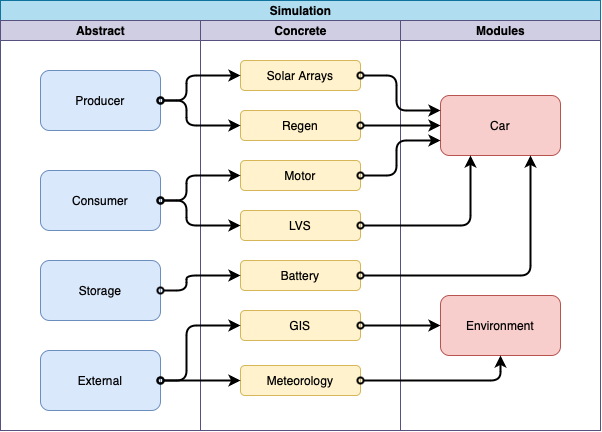

The diagram above was exported from draw.io. Its source (the exported page's mxGraphModel, read from the mxfile embedded in the PNG):
<mxGraphModel dx="795" dy="539" grid="1" gridSize="10" guides="1" tooltips="1" connect="1" arrows="1" fold="1" page="1" pageScale="1" pageWidth="827" pageHeight="1169" math="0" shadow="0">
  <root>
    <mxCell id="0" />
    <mxCell id="1" parent="0" />
    <mxCell id="vTuwC1mZ4MMaVHK7DtLy-5" value="Simulation" style="swimlane;childLayout=stackLayout;resizeParent=1;resizeParentMax=0;startSize=20;html=1;swimlaneFillColor=default;fillColor=#b1ddf0;strokeColor=#10739e;" parent="1" vertex="1">
      <mxGeometry x="114" y="60" width="600" height="430" as="geometry" />
    </mxCell>
    <mxCell id="vTuwC1mZ4MMaVHK7DtLy-6" value="Abstract" style="swimlane;startSize=20;html=1;fillColor=#d0cee2;strokeColor=#56517e;" parent="vTuwC1mZ4MMaVHK7DtLy-5" vertex="1">
      <mxGeometry y="20" width="200" height="410" as="geometry" />
    </mxCell>
    <mxCell id="vTuwC1mZ4MMaVHK7DtLy-10" value="Producer" style="rounded=1;whiteSpace=wrap;html=1;fillColor=#dae8fc;strokeColor=#6c8ebf;" parent="vTuwC1mZ4MMaVHK7DtLy-6" vertex="1">
      <mxGeometry x="40" y="50" width="120" height="60" as="geometry" />
    </mxCell>
    <mxCell id="vTuwC1mZ4MMaVHK7DtLy-11" value="Consumer" style="rounded=1;whiteSpace=wrap;html=1;fillColor=#dae8fc;strokeColor=#6c8ebf;" parent="vTuwC1mZ4MMaVHK7DtLy-6" vertex="1">
      <mxGeometry x="40" y="150" width="120" height="60" as="geometry" />
    </mxCell>
    <mxCell id="vTuwC1mZ4MMaVHK7DtLy-12" value="Storage" style="rounded=1;whiteSpace=wrap;html=1;fillColor=#dae8fc;strokeColor=#6c8ebf;" parent="vTuwC1mZ4MMaVHK7DtLy-6" vertex="1">
      <mxGeometry x="40" y="240" width="120" height="60" as="geometry" />
    </mxCell>
    <mxCell id="vTuwC1mZ4MMaVHK7DtLy-13" value="External" style="rounded=1;whiteSpace=wrap;html=1;fillColor=#dae8fc;strokeColor=#6c8ebf;" parent="vTuwC1mZ4MMaVHK7DtLy-6" vertex="1">
      <mxGeometry x="40" y="330" width="120" height="60" as="geometry" />
    </mxCell>
    <mxCell id="vTuwC1mZ4MMaVHK7DtLy-7" value="Concrete" style="swimlane;startSize=20;html=1;fillColor=#d0cee2;strokeColor=#56517e;" parent="vTuwC1mZ4MMaVHK7DtLy-5" vertex="1">
      <mxGeometry x="200" y="20" width="200" height="410" as="geometry" />
    </mxCell>
    <mxCell id="vTuwC1mZ4MMaVHK7DtLy-14" value="Battery" style="rounded=1;whiteSpace=wrap;html=1;fillColor=#fff2cc;strokeColor=#d6b656;" parent="vTuwC1mZ4MMaVHK7DtLy-7" vertex="1">
      <mxGeometry x="40" y="240" width="120" height="30" as="geometry" />
    </mxCell>
    <mxCell id="vTuwC1mZ4MMaVHK7DtLy-15" value="Solar Arrays" style="rounded=1;whiteSpace=wrap;html=1;fillColor=#fff2cc;strokeColor=#d6b656;" parent="vTuwC1mZ4MMaVHK7DtLy-7" vertex="1">
      <mxGeometry x="40" y="40" width="120" height="30" as="geometry" />
    </mxCell>
    <mxCell id="vTuwC1mZ4MMaVHK7DtLy-19" value="Regen" style="rounded=1;whiteSpace=wrap;html=1;fillColor=#fff2cc;strokeColor=#d6b656;" parent="vTuwC1mZ4MMaVHK7DtLy-7" vertex="1">
      <mxGeometry x="40" y="90" width="120" height="30" as="geometry" />
    </mxCell>
    <mxCell id="vTuwC1mZ4MMaVHK7DtLy-24" value="Motor" style="rounded=1;whiteSpace=wrap;html=1;fillColor=#fff2cc;strokeColor=#d6b656;" parent="vTuwC1mZ4MMaVHK7DtLy-7" vertex="1">
      <mxGeometry x="40" y="140" width="120" height="30" as="geometry" />
    </mxCell>
    <mxCell id="vTuwC1mZ4MMaVHK7DtLy-30" value="LVS" style="rounded=1;whiteSpace=wrap;html=1;fillColor=#fff2cc;strokeColor=#d6b656;" parent="vTuwC1mZ4MMaVHK7DtLy-7" vertex="1">
      <mxGeometry x="40" y="190" width="120" height="30" as="geometry" />
    </mxCell>
    <mxCell id="vTuwC1mZ4MMaVHK7DtLy-46" value="Meteorology" style="rounded=1;whiteSpace=wrap;html=1;fillColor=#fff2cc;strokeColor=#d6b656;" parent="vTuwC1mZ4MMaVHK7DtLy-7" vertex="1">
      <mxGeometry x="40" y="345" width="120" height="30" as="geometry" />
    </mxCell>
    <mxCell id="vTuwC1mZ4MMaVHK7DtLy-45" value="GIS" style="rounded=1;whiteSpace=wrap;html=1;fillColor=#fff2cc;strokeColor=#d6b656;" parent="vTuwC1mZ4MMaVHK7DtLy-7" vertex="1">
      <mxGeometry x="40" y="290" width="120" height="30" as="geometry" />
    </mxCell>
    <mxCell id="vTuwC1mZ4MMaVHK7DtLy-8" value="Modules" style="swimlane;startSize=20;html=1;fillColor=#d0cee2;strokeColor=#56517e;" parent="vTuwC1mZ4MMaVHK7DtLy-5" vertex="1">
      <mxGeometry x="400" y="20" width="200" height="410" as="geometry" />
    </mxCell>
    <mxCell id="vTuwC1mZ4MMaVHK7DtLy-55" value="Environment" style="rounded=1;whiteSpace=wrap;html=1;fillColor=#f8cecc;strokeColor=#b85450;" parent="vTuwC1mZ4MMaVHK7DtLy-8" vertex="1">
      <mxGeometry x="40" y="275" width="120" height="60" as="geometry" />
    </mxCell>
    <mxCell id="vTuwC1mZ4MMaVHK7DtLy-56" value="Car" style="rounded=1;whiteSpace=wrap;html=1;fillColor=#f8cecc;strokeColor=#b85450;" parent="vTuwC1mZ4MMaVHK7DtLy-8" vertex="1">
      <mxGeometry x="40" y="75" width="120" height="60" as="geometry" />
    </mxCell>
    <mxCell id="vTuwC1mZ4MMaVHK7DtLy-47" style="edgeStyle=orthogonalEdgeStyle;rounded=1;orthogonalLoop=1;jettySize=auto;html=1;exitX=1;exitY=0.5;exitDx=0;exitDy=0;entryX=0;entryY=0.5;entryDx=0;entryDy=0;strokeWidth=2;endArrow=classic;endFill=1;startArrow=oval;startFill=0;" parent="vTuwC1mZ4MMaVHK7DtLy-5" source="vTuwC1mZ4MMaVHK7DtLy-10" target="vTuwC1mZ4MMaVHK7DtLy-15" edge="1">
      <mxGeometry relative="1" as="geometry">
        <Array as="points">
          <mxPoint x="186" y="100" />
          <mxPoint x="186" y="75" />
        </Array>
      </mxGeometry>
    </mxCell>
    <mxCell id="vTuwC1mZ4MMaVHK7DtLy-48" style="edgeStyle=orthogonalEdgeStyle;rounded=1;orthogonalLoop=1;jettySize=auto;html=1;exitX=1;exitY=0.5;exitDx=0;exitDy=0;entryX=0;entryY=0.5;entryDx=0;entryDy=0;strokeWidth=2;endArrow=classic;endFill=1;startArrow=oval;startFill=0;" parent="vTuwC1mZ4MMaVHK7DtLy-5" source="vTuwC1mZ4MMaVHK7DtLy-10" target="vTuwC1mZ4MMaVHK7DtLy-19" edge="1">
      <mxGeometry relative="1" as="geometry">
        <Array as="points">
          <mxPoint x="186" y="100" />
          <mxPoint x="186" y="125" />
        </Array>
      </mxGeometry>
    </mxCell>
    <mxCell id="vTuwC1mZ4MMaVHK7DtLy-49" style="edgeStyle=orthogonalEdgeStyle;rounded=1;orthogonalLoop=1;jettySize=auto;html=1;exitX=1;exitY=0.5;exitDx=0;exitDy=0;entryX=0;entryY=0.5;entryDx=0;entryDy=0;strokeWidth=2;endArrow=classic;endFill=1;startArrow=oval;startFill=0;" parent="vTuwC1mZ4MMaVHK7DtLy-5" source="vTuwC1mZ4MMaVHK7DtLy-11" target="vTuwC1mZ4MMaVHK7DtLy-24" edge="1">
      <mxGeometry relative="1" as="geometry">
        <Array as="points">
          <mxPoint x="186" y="200" />
          <mxPoint x="186" y="175" />
        </Array>
      </mxGeometry>
    </mxCell>
    <mxCell id="vTuwC1mZ4MMaVHK7DtLy-50" style="edgeStyle=orthogonalEdgeStyle;rounded=1;orthogonalLoop=1;jettySize=auto;html=1;exitX=1;exitY=0.5;exitDx=0;exitDy=0;entryX=0;entryY=0.5;entryDx=0;entryDy=0;strokeWidth=2;endArrow=classic;endFill=1;startArrow=oval;startFill=0;" parent="vTuwC1mZ4MMaVHK7DtLy-5" source="vTuwC1mZ4MMaVHK7DtLy-11" target="vTuwC1mZ4MMaVHK7DtLy-30" edge="1">
      <mxGeometry relative="1" as="geometry">
        <Array as="points">
          <mxPoint x="186" y="200" />
          <mxPoint x="186" y="225" />
        </Array>
      </mxGeometry>
    </mxCell>
    <mxCell id="vTuwC1mZ4MMaVHK7DtLy-51" style="edgeStyle=orthogonalEdgeStyle;rounded=1;orthogonalLoop=1;jettySize=auto;html=1;exitX=1;exitY=0.5;exitDx=0;exitDy=0;entryX=0;entryY=0.5;entryDx=0;entryDy=0;strokeWidth=2;endArrow=classic;endFill=1;startArrow=oval;startFill=0;" parent="vTuwC1mZ4MMaVHK7DtLy-5" source="vTuwC1mZ4MMaVHK7DtLy-12" target="vTuwC1mZ4MMaVHK7DtLy-14" edge="1">
      <mxGeometry relative="1" as="geometry">
        <Array as="points">
          <mxPoint x="186" y="290" />
          <mxPoint x="186" y="275" />
        </Array>
      </mxGeometry>
    </mxCell>
    <mxCell id="vTuwC1mZ4MMaVHK7DtLy-53" style="edgeStyle=orthogonalEdgeStyle;rounded=1;orthogonalLoop=1;jettySize=auto;html=1;exitX=1;exitY=0.5;exitDx=0;exitDy=0;strokeWidth=2;endArrow=classic;endFill=1;startArrow=oval;startFill=0;" parent="vTuwC1mZ4MMaVHK7DtLy-5" source="vTuwC1mZ4MMaVHK7DtLy-13" target="vTuwC1mZ4MMaVHK7DtLy-45" edge="1">
      <mxGeometry relative="1" as="geometry">
        <Array as="points">
          <mxPoint x="186" y="380" />
          <mxPoint x="186" y="325" />
        </Array>
      </mxGeometry>
    </mxCell>
    <mxCell id="vTuwC1mZ4MMaVHK7DtLy-54" style="edgeStyle=orthogonalEdgeStyle;rounded=1;orthogonalLoop=1;jettySize=auto;html=1;exitX=1;exitY=0.5;exitDx=0;exitDy=0;entryX=0;entryY=0.5;entryDx=0;entryDy=0;strokeWidth=2;endArrow=classic;endFill=1;startArrow=oval;startFill=0;" parent="vTuwC1mZ4MMaVHK7DtLy-5" source="vTuwC1mZ4MMaVHK7DtLy-13" target="vTuwC1mZ4MMaVHK7DtLy-46" edge="1">
      <mxGeometry relative="1" as="geometry" />
    </mxCell>
    <mxCell id="vTuwC1mZ4MMaVHK7DtLy-61" style="edgeStyle=orthogonalEdgeStyle;rounded=1;orthogonalLoop=1;jettySize=auto;html=1;exitX=1;exitY=0.5;exitDx=0;exitDy=0;entryX=0;entryY=0.25;entryDx=0;entryDy=0;strokeWidth=2;endArrow=classic;endFill=1;startArrow=oval;startFill=0;" parent="vTuwC1mZ4MMaVHK7DtLy-5" source="vTuwC1mZ4MMaVHK7DtLy-15" target="vTuwC1mZ4MMaVHK7DtLy-56" edge="1">
      <mxGeometry relative="1" as="geometry">
        <Array as="points">
          <mxPoint x="396" y="75" />
          <mxPoint x="396" y="110" />
        </Array>
      </mxGeometry>
    </mxCell>
    <mxCell id="vTuwC1mZ4MMaVHK7DtLy-62" style="edgeStyle=orthogonalEdgeStyle;rounded=1;orthogonalLoop=1;jettySize=auto;html=1;exitX=1;exitY=0.5;exitDx=0;exitDy=0;entryX=0;entryY=0.5;entryDx=0;entryDy=0;strokeWidth=2;endArrow=classic;endFill=1;startArrow=oval;startFill=0;" parent="vTuwC1mZ4MMaVHK7DtLy-5" source="vTuwC1mZ4MMaVHK7DtLy-19" target="vTuwC1mZ4MMaVHK7DtLy-56" edge="1">
      <mxGeometry relative="1" as="geometry" />
    </mxCell>
    <mxCell id="vTuwC1mZ4MMaVHK7DtLy-63" style="edgeStyle=orthogonalEdgeStyle;rounded=1;orthogonalLoop=1;jettySize=auto;html=1;exitX=1;exitY=0.5;exitDx=0;exitDy=0;entryX=0;entryY=0.75;entryDx=0;entryDy=0;strokeWidth=2;endArrow=classic;endFill=1;startArrow=oval;startFill=0;" parent="vTuwC1mZ4MMaVHK7DtLy-5" source="vTuwC1mZ4MMaVHK7DtLy-24" target="vTuwC1mZ4MMaVHK7DtLy-56" edge="1">
      <mxGeometry relative="1" as="geometry">
        <Array as="points">
          <mxPoint x="396" y="175" />
          <mxPoint x="396" y="140" />
        </Array>
      </mxGeometry>
    </mxCell>
    <mxCell id="vTuwC1mZ4MMaVHK7DtLy-64" style="edgeStyle=orthogonalEdgeStyle;rounded=1;orthogonalLoop=1;jettySize=auto;html=1;exitX=1;exitY=0.5;exitDx=0;exitDy=0;entryX=0.25;entryY=1;entryDx=0;entryDy=0;strokeWidth=2;endArrow=classic;endFill=1;startArrow=oval;startFill=0;" parent="vTuwC1mZ4MMaVHK7DtLy-5" source="vTuwC1mZ4MMaVHK7DtLy-30" target="vTuwC1mZ4MMaVHK7DtLy-56" edge="1">
      <mxGeometry relative="1" as="geometry" />
    </mxCell>
    <mxCell id="vTuwC1mZ4MMaVHK7DtLy-65" style="edgeStyle=orthogonalEdgeStyle;rounded=1;orthogonalLoop=1;jettySize=auto;html=1;exitX=1;exitY=0.5;exitDx=0;exitDy=0;entryX=0.75;entryY=1;entryDx=0;entryDy=0;strokeWidth=2;endArrow=classic;endFill=1;startArrow=oval;startFill=0;" parent="vTuwC1mZ4MMaVHK7DtLy-5" source="vTuwC1mZ4MMaVHK7DtLy-14" target="vTuwC1mZ4MMaVHK7DtLy-56" edge="1">
      <mxGeometry relative="1" as="geometry" />
    </mxCell>
    <mxCell id="vTuwC1mZ4MMaVHK7DtLy-67" style="edgeStyle=orthogonalEdgeStyle;rounded=1;orthogonalLoop=1;jettySize=auto;html=1;exitX=1;exitY=0.5;exitDx=0;exitDy=0;entryX=0;entryY=0.5;entryDx=0;entryDy=0;strokeWidth=2;endArrow=classic;endFill=1;startArrow=oval;startFill=0;" parent="vTuwC1mZ4MMaVHK7DtLy-5" source="vTuwC1mZ4MMaVHK7DtLy-45" target="vTuwC1mZ4MMaVHK7DtLy-55" edge="1">
      <mxGeometry relative="1" as="geometry" />
    </mxCell>
    <mxCell id="vTuwC1mZ4MMaVHK7DtLy-68" style="edgeStyle=orthogonalEdgeStyle;rounded=1;orthogonalLoop=1;jettySize=auto;html=1;exitX=1;exitY=0.5;exitDx=0;exitDy=0;entryX=0.5;entryY=1;entryDx=0;entryDy=0;strokeWidth=2;endArrow=classic;endFill=1;startArrow=oval;startFill=0;" parent="vTuwC1mZ4MMaVHK7DtLy-5" source="vTuwC1mZ4MMaVHK7DtLy-46" target="vTuwC1mZ4MMaVHK7DtLy-55" edge="1">
      <mxGeometry relative="1" as="geometry">
        <Array as="points">
          <mxPoint x="500" y="380" />
        </Array>
      </mxGeometry>
    </mxCell>
  </root>
</mxGraphModel>